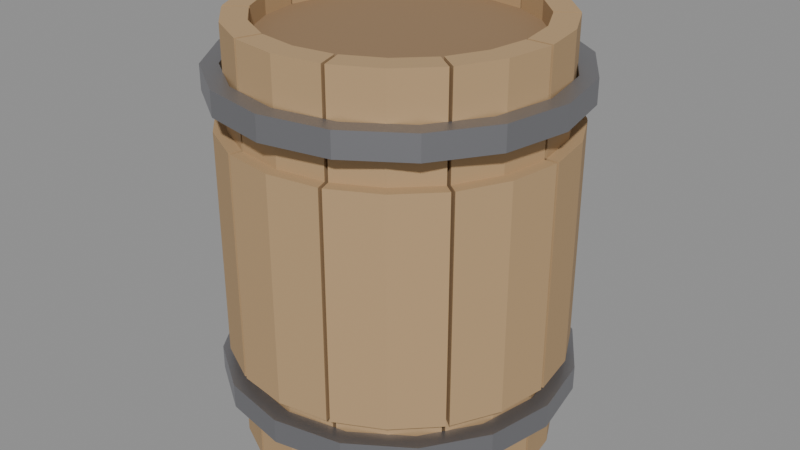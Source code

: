 # Source: arpg_prop_barrel.blend  (saved by Blender 5.2.44; exported with 4.5.12 LTS)
import bpy
from mathutils import Matrix  # noqa: F401  (used for matrix-valued properties, if any)

bpy.ops.wm.read_factory_settings(use_empty=True)
scene = bpy.context.scene
scene.name = 'Scene'

# ---- materials (node trees are filled in below, after node groups)
mat_wood = bpy.data.materials.new('wood')
mat_wood.diffuse_color = (0.47, 0.31, 0.16, 1.0)
mat_iron = bpy.data.materials.new('iron')
mat_iron.diffuse_color = (0.36, 0.36, 0.38, 1.0)
mat_dark_wood = bpy.data.materials.new('dark_wood')
mat_dark_wood.diffuse_color = (0.3, 0.19, 0.1, 1.0)

# ---- material node trees
mat_wood.use_nodes = True; mat_wood.node_tree.nodes.clear()
_N = mat_wood.node_tree.nodes; _L = mat_wood.node_tree.links
n0 = _N.new('ShaderNodeBsdfPrincipled'); n0.name = 'Principled BSDF'; n0.location = (-200, 100)
n0.inputs[0].default_value = (0.47, 0.31, 0.16, 1.0)
n0.inputs[2].default_value = 0.85
n0.inputs[10].default_value = 0.005
n1 = _N.new('ShaderNodeOutputMaterial'); n1.name = 'Material Output'; n1.location = (200, 100)
_L.new(n0.outputs[0], n1.inputs[0])
n1.is_active_output = True
mat_iron.use_nodes = True; mat_iron.node_tree.nodes.clear()
_N = mat_iron.node_tree.nodes; _L = mat_iron.node_tree.links
n0 = _N.new('ShaderNodeBsdfPrincipled'); n0.name = 'Principled BSDF'; n0.location = (-200, 100)
n0.inputs[0].default_value = (0.36, 0.36, 0.38, 1.0)
n0.inputs[1].default_value = 0.9
n0.inputs[10].default_value = 0.005
n1 = _N.new('ShaderNodeOutputMaterial'); n1.name = 'Material Output'; n1.location = (200, 100)
_L.new(n0.outputs[0], n1.inputs[0])
n1.is_active_output = True
mat_dark_wood.use_nodes = True; mat_dark_wood.node_tree.nodes.clear()
_N = mat_dark_wood.node_tree.nodes; _L = mat_dark_wood.node_tree.links
n0 = _N.new('ShaderNodeBsdfPrincipled'); n0.name = 'Principled BSDF'; n0.location = (-200, 100)
n0.inputs[0].default_value = (0.3, 0.19, 0.1, 1.0)
n0.inputs[2].default_value = 0.85
n0.inputs[10].default_value = 0.005
n1 = _N.new('ShaderNodeOutputMaterial'); n1.name = 'Material Output'; n1.location = (200, 100)
_L.new(n0.outputs[0], n1.inputs[0])
n1.is_active_output = True

# ---- meshes
me_prop_barrel = bpy.data.meshes.new('prop_barrel')
me_prop_barrel.from_pydata([(0.27, 0.0027, 0.02), (0.32, 0.0032, 0.02), (0.32, 0.0032, 0.88), (0.27, 0.0027, 0.88), (0.2568, 0.08343, 0.02), (0.3043, 0.09889, 0.02), (0.3043, 0.09889, 0.88), (0.2568, 0.08343, 0.88), (0.22, 0.1565, 0.02), (0.2608, 0.1855, 0.02), (0.2608, 0.1855, 0.88), (0.22, 0.1565, 0.88), (0.3, 0.003, 0.22), (0.345, 0.00345, 0.22), (0.345, 0.00345, 0.68), (0.3, 0.003, 0.68), (0.2853, 0.09271, 0.22), (0.3281, 0.1066, 0.22), (0.3281, 0.1066, 0.68), (0.2853, 0.09271, 0.68), (0.2445, 0.1739, 0.22), (0.2811, 0.2, 0.22), (0.2811, 0.2, 0.68), (0.2445, 0.1739, 0.68), (0.2168, 0.1609, 0.02), (0.257, 0.1907, 0.02), (0.257, 0.1907, 0.88), (0.2168, 0.1609, 0.88), (0.1587, 0.2184, 0.02), (0.1881, 0.2589, 0.02), (0.1881, 0.2589, 0.88), (0.1587, 0.2184, 0.88), (0.086, 0.2559, 0.02), (0.1019, 0.3033, 0.02), (0.1019, 0.3033, 0.88), (0.086, 0.2559, 0.88), (0.2409, 0.1788, 0.22), (0.2771, 0.2056, 0.22), (0.2771, 0.2056, 0.68), (0.2409, 0.1788, 0.68), (0.1763, 0.2427, 0.22), (0.2028, 0.2791, 0.22), (0.2028, 0.2791, 0.68), (0.1763, 0.2427, 0.68), (0.09555, 0.2844, 0.22), (0.1099, 0.327, 0.22), (0.1099, 0.327, 0.68), (0.09555, 0.2844, 0.68), (0.08086, 0.2576, 0.02), (0.09584, 0.3053, 0.02), (0.09584, 0.3053, 0.88), (0.08086, 0.2576, 0.88), (1.653e-17, 0.27, 0.02), (1.959e-17, 0.32, 0.02), (1.959e-17, 0.32, 0.88), (1.653e-17, 0.27, 0.88), (-0.08086, 0.2576, 0.02), (-0.09584, 0.3053, 0.02), (-0.09584, 0.3053, 0.88), (-0.08086, 0.2576, 0.88), (0.08985, 0.2862, 0.22), (0.1033, 0.3292, 0.22), (0.1033, 0.3292, 0.68), (0.08985, 0.2862, 0.68), (1.837e-17, 0.3, 0.22), (2.113e-17, 0.345, 0.22), (2.113e-17, 0.345, 0.68), (1.837e-17, 0.3, 0.68), (-0.08985, 0.2862, 0.22), (-0.1033, 0.3292, 0.22), (-0.1033, 0.3292, 0.68), (-0.08985, 0.2862, 0.68), (-0.086, 0.2559, 0.02), (-0.1019, 0.3033, 0.02), (-0.1019, 0.3033, 0.88), (-0.086, 0.2559, 0.88), (-0.1587, 0.2184, 0.02), (-0.1881, 0.2589, 0.02), (-0.1881, 0.2589, 0.88), (-0.1587, 0.2184, 0.88), (-0.2168, 0.1609, 0.02), (-0.257, 0.1907, 0.02), (-0.257, 0.1907, 0.88), (-0.2168, 0.1609, 0.88), (-0.09555, 0.2844, 0.22), (-0.1099, 0.327, 0.22), (-0.1099, 0.327, 0.68), (-0.09555, 0.2844, 0.68), (-0.1763, 0.2427, 0.22), (-0.2028, 0.2791, 0.22), (-0.2028, 0.2791, 0.68), (-0.1763, 0.2427, 0.68), (-0.2409, 0.1788, 0.22), (-0.2771, 0.2056, 0.22), (-0.2771, 0.2056, 0.68), (-0.2409, 0.1788, 0.68), (-0.22, 0.1565, 0.02), (-0.2608, 0.1855, 0.02), (-0.2608, 0.1855, 0.88), (-0.22, 0.1565, 0.88), (-0.2568, 0.08343, 0.02), (-0.3043, 0.09889, 0.02), (-0.3043, 0.09889, 0.88), (-0.2568, 0.08343, 0.88), (-0.27, 0.0027, 0.02), (-0.32, 0.0032, 0.02), (-0.32, 0.0032, 0.88), (-0.27, 0.0027, 0.88), (-0.2445, 0.1739, 0.22), (-0.2811, 0.2, 0.22), (-0.2811, 0.2, 0.68), (-0.2445, 0.1739, 0.68), (-0.2853, 0.09271, 0.22), (-0.3281, 0.1066, 0.22), (-0.3281, 0.1066, 0.68), (-0.2853, 0.09271, 0.68), (-0.3, 0.003, 0.22), (-0.345, 0.00345, 0.22), (-0.345, 0.00345, 0.68), (-0.3, 0.003, 0.68), (-0.27, -0.0027, 0.02), (-0.32, -0.0032, 0.02), (-0.32, -0.0032, 0.88), (-0.27, -0.0027, 0.88), (-0.2568, -0.08343, 0.02), (-0.3043, -0.09889, 0.02), (-0.3043, -0.09889, 0.88), (-0.2568, -0.08343, 0.88), (-0.22, -0.1565, 0.02), (-0.2608, -0.1855, 0.02), (-0.2608, -0.1855, 0.88), (-0.22, -0.1565, 0.88), (-0.3, -0.003, 0.22), (-0.345, -0.00345, 0.22), (-0.345, -0.00345, 0.68), (-0.3, -0.003, 0.68), (-0.2853, -0.09271, 0.22), (-0.3281, -0.1066, 0.22), (-0.3281, -0.1066, 0.68), (-0.2853, -0.09271, 0.68), (-0.2445, -0.1739, 0.22), (-0.2811, -0.2, 0.22), (-0.2811, -0.2, 0.68), (-0.2445, -0.1739, 0.68), (-0.2168, -0.1609, 0.02), (-0.257, -0.1907, 0.02), (-0.257, -0.1907, 0.88), (-0.2168, -0.1609, 0.88), (-0.1587, -0.2184, 0.02), (-0.1881, -0.2589, 0.02), (-0.1881, -0.2589, 0.88), (-0.1587, -0.2184, 0.88), (-0.086, -0.2559, 0.02), (-0.1019, -0.3033, 0.02), (-0.1019, -0.3033, 0.88), (-0.086, -0.2559, 0.88), (-0.2409, -0.1788, 0.22), (-0.2771, -0.2056, 0.22), (-0.2771, -0.2056, 0.68), (-0.2409, -0.1788, 0.68), (-0.1763, -0.2427, 0.22), (-0.2028, -0.2791, 0.22), (-0.2028, -0.2791, 0.68), (-0.1763, -0.2427, 0.68), (-0.09555, -0.2844, 0.22), (-0.1099, -0.327, 0.22), (-0.1099, -0.327, 0.68), (-0.09555, -0.2844, 0.68), (-0.08086, -0.2576, 0.02), (-0.09584, -0.3053, 0.02), (-0.09584, -0.3053, 0.88), (-0.08086, -0.2576, 0.88), (-4.96e-17, -0.27, 0.02), (-5.878e-17, -0.32, 0.02), (-5.878e-17, -0.32, 0.88), (-4.96e-17, -0.27, 0.88), (0.08086, -0.2576, 0.02), (0.09584, -0.3053, 0.02), (0.09584, -0.3053, 0.88), (0.08086, -0.2576, 0.88), (-0.08985, -0.2862, 0.22), (-0.1033, -0.3292, 0.22), (-0.1033, -0.3292, 0.68), (-0.08985, -0.2862, 0.68), (-5.511e-17, -0.3, 0.22), (-6.338e-17, -0.345, 0.22), (-6.338e-17, -0.345, 0.68), (-5.511e-17, -0.3, 0.68), (0.08985, -0.2862, 0.22), (0.1033, -0.3292, 0.22), (0.1033, -0.3292, 0.68), (0.08985, -0.2862, 0.68), (0.086, -0.2559, 0.02), (0.1019, -0.3033, 0.02), (0.1019, -0.3033, 0.88), (0.086, -0.2559, 0.88), (0.1587, -0.2184, 0.02), (0.1881, -0.2589, 0.02), (0.1881, -0.2589, 0.88), (0.1587, -0.2184, 0.88), (0.2168, -0.1609, 0.02), (0.257, -0.1907, 0.02), (0.257, -0.1907, 0.88), (0.2168, -0.1609, 0.88), (0.09555, -0.2844, 0.22), (0.1099, -0.327, 0.22), (0.1099, -0.327, 0.68), (0.09555, -0.2844, 0.68), (0.1763, -0.2427, 0.22), (0.2028, -0.2791, 0.22), (0.2028, -0.2791, 0.68), (0.1763, -0.2427, 0.68), (0.2409, -0.1788, 0.22), (0.2771, -0.2056, 0.22), (0.2771, -0.2056, 0.68), (0.2409, -0.1788, 0.68), (0.22, -0.1565, 0.02), (0.2608, -0.1855, 0.02), (0.2608, -0.1855, 0.88), (0.22, -0.1565, 0.88), (0.2568, -0.08343, 0.02), (0.3043, -0.09889, 0.02), (0.3043, -0.09889, 0.88), (0.2568, -0.08343, 0.88), (0.27, -0.0027, 0.02), (0.32, -0.0032, 0.02), (0.32, -0.0032, 0.88), (0.27, -0.0027, 0.88), (0.2445, -0.1739, 0.22), (0.2811, -0.2, 0.22), (0.2811, -0.2, 0.68), (0.2445, -0.1739, 0.68), (0.2853, -0.09271, 0.22), (0.3281, -0.1066, 0.22), (0.3281, -0.1066, 0.68), (0.2853, -0.09271, 0.68), (0.3, -0.003, 0.22), (0.345, -0.00345, 0.22), (0.345, -0.00345, 0.68), (0.3, -0.003, 0.68), (0.325, 0.0, 0.14), (0.36, 0.0, 0.14), (0.36, 0.0, 0.19), (0.325, 0.0, 0.19), (0.3003, 0.1244, 0.14), (0.3326, 0.1378, 0.14), (0.3326, 0.1378, 0.19), (0.3003, 0.1244, 0.19), (0.2298, 0.2298, 0.14), (0.2546, 0.2546, 0.14), (0.2546, 0.2546, 0.19), (0.2298, 0.2298, 0.19), (0.1244, 0.3003, 0.14), (0.1378, 0.3326, 0.14), (0.1378, 0.3326, 0.19), (0.1244, 0.3003, 0.19), (1.99e-17, 0.325, 0.14), (2.204e-17, 0.36, 0.14), (2.204e-17, 0.36, 0.19), (1.99e-17, 0.325, 0.19), (-0.1244, 0.3003, 0.14), (-0.1378, 0.3326, 0.14), (-0.1378, 0.3326, 0.19), (-0.1244, 0.3003, 0.19), (-0.2298, 0.2298, 0.14), (-0.2546, 0.2546, 0.14), (-0.2546, 0.2546, 0.19), (-0.2298, 0.2298, 0.19), (-0.3003, 0.1244, 0.14), (-0.3326, 0.1378, 0.14), (-0.3326, 0.1378, 0.19), (-0.3003, 0.1244, 0.19), (-0.325, 3.98e-17, 0.14), (-0.36, 4.409e-17, 0.14), (-0.36, 4.409e-17, 0.19), (-0.325, 3.98e-17, 0.19), (-0.3003, -0.1244, 0.14), (-0.3326, -0.1378, 0.14), (-0.3326, -0.1378, 0.19), (-0.3003, -0.1244, 0.19), (-0.2298, -0.2298, 0.14), (-0.2546, -0.2546, 0.14), (-0.2546, -0.2546, 0.19), (-0.2298, -0.2298, 0.19), (-0.1244, -0.3003, 0.14), (-0.1378, -0.3326, 0.14), (-0.1378, -0.3326, 0.19), (-0.1244, -0.3003, 0.19), (-5.97e-17, -0.325, 0.14), (-6.613e-17, -0.36, 0.14), (-6.613e-17, -0.36, 0.19), (-5.97e-17, -0.325, 0.19), (0.1244, -0.3003, 0.14), (0.1378, -0.3326, 0.14), (0.1378, -0.3326, 0.19), (0.1244, -0.3003, 0.19), (0.2298, -0.2298, 0.14), (0.2546, -0.2546, 0.14), (0.2546, -0.2546, 0.19), (0.2298, -0.2298, 0.19), (0.3003, -0.1244, 0.14), (0.3326, -0.1378, 0.14), (0.3326, -0.1378, 0.19), (0.3003, -0.1244, 0.19), (0.325, -7.96e-17, 0.14), (0.36, -8.817e-17, 0.14), (0.36, -8.817e-17, 0.19), (0.325, -7.96e-17, 0.19), (0.325, 0.0, 0.74), (0.36, 0.0, 0.74), (0.36, 0.0, 0.79), (0.325, 0.0, 0.79), (0.3003, 0.1244, 0.74), (0.3326, 0.1378, 0.74), (0.3326, 0.1378, 0.79), (0.3003, 0.1244, 0.79), (0.2298, 0.2298, 0.74), (0.2546, 0.2546, 0.74), (0.2546, 0.2546, 0.79), (0.2298, 0.2298, 0.79), (0.1244, 0.3003, 0.74), (0.1378, 0.3326, 0.74), (0.1378, 0.3326, 0.79), (0.1244, 0.3003, 0.79), (1.99e-17, 0.325, 0.74), (2.204e-17, 0.36, 0.74), (2.204e-17, 0.36, 0.79), (1.99e-17, 0.325, 0.79), (-0.1244, 0.3003, 0.74), (-0.1378, 0.3326, 0.74), (-0.1378, 0.3326, 0.79), (-0.1244, 0.3003, 0.79), (-0.2298, 0.2298, 0.74), (-0.2546, 0.2546, 0.74), (-0.2546, 0.2546, 0.79), (-0.2298, 0.2298, 0.79), (-0.3003, 0.1244, 0.74), (-0.3326, 0.1378, 0.74), (-0.3326, 0.1378, 0.79), (-0.3003, 0.1244, 0.79), (-0.325, 3.98e-17, 0.74), (-0.36, 4.409e-17, 0.74), (-0.36, 4.409e-17, 0.79), (-0.325, 3.98e-17, 0.79), (-0.3003, -0.1244, 0.74), (-0.3326, -0.1378, 0.74), (-0.3326, -0.1378, 0.79), (-0.3003, -0.1244, 0.79), (-0.2298, -0.2298, 0.74), (-0.2546, -0.2546, 0.74), (-0.2546, -0.2546, 0.79), (-0.2298, -0.2298, 0.79), (-0.1244, -0.3003, 0.74), (-0.1378, -0.3326, 0.74), (-0.1378, -0.3326, 0.79), (-0.1244, -0.3003, 0.79), (-5.97e-17, -0.325, 0.74), (-6.613e-17, -0.36, 0.74), (-6.613e-17, -0.36, 0.79), (-5.97e-17, -0.325, 0.79), (0.1244, -0.3003, 0.74), (0.1378, -0.3326, 0.74), (0.1378, -0.3326, 0.79), (0.1244, -0.3003, 0.79), (0.2298, -0.2298, 0.74), (0.2546, -0.2546, 0.74), (0.2546, -0.2546, 0.79), (0.2298, -0.2298, 0.79), (0.3003, -0.1244, 0.74), (0.3326, -0.1378, 0.74), (0.3326, -0.1378, 0.79), (0.3003, -0.1244, 0.79), (0.325, -7.96e-17, 0.74), (0.36, -8.817e-17, 0.74), (0.36, -8.817e-17, 0.79), (0.325, -7.96e-17, 0.79), (0.0, 0.29, 0.8), (0.0, 0.29, 0.84), (0.1258, 0.2613, 0.8), (0.1258, 0.2613, 0.84), (0.2267, 0.1808, 0.8), (0.2267, 0.1808, 0.84), (0.2827, 0.06453, 0.8), (0.2827, 0.06453, 0.84), (0.2827, -0.06453, 0.8), (0.2827, -0.06453, 0.84), (0.2267, -0.1808, 0.8), (0.2267, -0.1808, 0.84), (0.1258, -0.2613, 0.8), (0.1258, -0.2613, 0.84), (0.0, -0.29, 0.8), (0.0, -0.29, 0.84), (-0.1258, -0.2613, 0.8), (-0.1258, -0.2613, 0.84), (-0.2267, -0.1808, 0.8), (-0.2267, -0.1808, 0.84), (-0.2827, -0.06453, 0.8), (-0.2827, -0.06453, 0.84), (-0.2827, 0.06453, 0.8), (-0.2827, 0.06453, 0.84), (-0.2267, 0.1808, 0.8), (-0.2267, 0.1808, 0.84), (-0.1258, 0.2613, 0.8), (-0.1258, 0.2613, 0.84)], [], [(0, 4, 5, 1), (1, 5, 6, 2), (2, 6, 7, 3), (3, 7, 4, 0), (4, 8, 9, 5), (5, 9, 10, 6), (6, 10, 11, 7), (7, 11, 8, 4), (0, 1, 2, 3), (11, 10, 9, 8), (12, 16, 17, 13), (13, 17, 18, 14), (14, 18, 19, 15), (15, 19, 16, 12), (16, 20, 21, 17), (17, 21, 22, 18), (18, 22, 23, 19), (19, 23, 20, 16), (12, 13, 14, 15), (23, 22, 21, 20), (24, 28, 29, 25), (25, 29, 30, 26), (26, 30, 31, 27), (27, 31, 28, 24), (28, 32, 33, 29), (29, 33, 34, 30), (30, 34, 35, 31), (31, 35, 32, 28), (24, 25, 26, 27), (35, 34, 33, 32), (36, 40, 41, 37), (37, 41, 42, 38), (38, 42, 43, 39), (39, 43, 40, 36), (40, 44, 45, 41), (41, 45, 46, 42), (42, 46, 47, 43), (43, 47, 44, 40), (36, 37, 38, 39), (47, 46, 45, 44), (48, 52, 53, 49), (49, 53, 54, 50), (50, 54, 55, 51), (51, 55, 52, 48), (52, 56, 57, 53), (53, 57, 58, 54), (54, 58, 59, 55), (55, 59, 56, 52), (48, 49, 50, 51), (59, 58, 57, 56), (60, 64, 65, 61), (61, 65, 66, 62), (62, 66, 67, 63), (63, 67, 64, 60), (64, 68, 69, 65), (65, 69, 70, 66), (66, 70, 71, 67), (67, 71, 68, 64), (60, 61, 62, 63), (71, 70, 69, 68), (72, 76, 77, 73), (73, 77, 78, 74), (74, 78, 79, 75), (75, 79, 76, 72), (76, 80, 81, 77), (77, 81, 82, 78), (78, 82, 83, 79), (79, 83, 80, 76), (72, 73, 74, 75), (83, 82, 81, 80), (84, 88, 89, 85), (85, 89, 90, 86), (86, 90, 91, 87), (87, 91, 88, 84), (88, 92, 93, 89), (89, 93, 94, 90), (90, 94, 95, 91), (91, 95, 92, 88), (84, 85, 86, 87), (95, 94, 93, 92), (96, 100, 101, 97), (97, 101, 102, 98), (98, 102, 103, 99), (99, 103, 100, 96), (100, 104, 105, 101), (101, 105, 106, 102), (102, 106, 107, 103), (103, 107, 104, 100), (96, 97, 98, 99), (107, 106, 105, 104), (108, 112, 113, 109), (109, 113, 114, 110), (110, 114, 115, 111), (111, 115, 112, 108), (112, 116, 117, 113), (113, 117, 118, 114), (114, 118, 119, 115), (115, 119, 116, 112), (108, 109, 110, 111), (119, 118, 117, 116), (120, 124, 125, 121), (121, 125, 126, 122), (122, 126, 127, 123), (123, 127, 124, 120), (124, 128, 129, 125), (125, 129, 130, 126), (126, 130, 131, 127), (127, 131, 128, 124), (120, 121, 122, 123), (131, 130, 129, 128), (132, 136, 137, 133), (133, 137, 138, 134), (134, 138, 139, 135), (135, 139, 136, 132), (136, 140, 141, 137), (137, 141, 142, 138), (138, 142, 143, 139), (139, 143, 140, 136), (132, 133, 134, 135), (143, 142, 141, 140), (144, 148, 149, 145), (145, 149, 150, 146), (146, 150, 151, 147), (147, 151, 148, 144), (148, 152, 153, 149), (149, 153, 154, 150), (150, 154, 155, 151), (151, 155, 152, 148), (144, 145, 146, 147), (155, 154, 153, 152), (156, 160, 161, 157), (157, 161, 162, 158), (158, 162, 163, 159), (159, 163, 160, 156), (160, 164, 165, 161), (161, 165, 166, 162), (162, 166, 167, 163), (163, 167, 164, 160), (156, 157, 158, 159), (167, 166, 165, 164), (168, 172, 173, 169), (169, 173, 174, 170), (170, 174, 175, 171), (171, 175, 172, 168), (172, 176, 177, 173), (173, 177, 178, 174), (174, 178, 179, 175), (175, 179, 176, 172), (168, 169, 170, 171), (179, 178, 177, 176), (180, 184, 185, 181), (181, 185, 186, 182), (182, 186, 187, 183), (183, 187, 184, 180), (184, 188, 189, 185), (185, 189, 190, 186), (186, 190, 191, 187), (187, 191, 188, 184), (180, 181, 182, 183), (191, 190, 189, 188), (192, 196, 197, 193), (193, 197, 198, 194), (194, 198, 199, 195), (195, 199, 196, 192), (196, 200, 201, 197), (197, 201, 202, 198), (198, 202, 203, 199), (199, 203, 200, 196), (192, 193, 194, 195), (203, 202, 201, 200), (204, 208, 209, 205), (205, 209, 210, 206), (206, 210, 211, 207), (207, 211, 208, 204), (208, 212, 213, 209), (209, 213, 214, 210), (210, 214, 215, 211), (211, 215, 212, 208), (204, 205, 206, 207), (215, 214, 213, 212), (216, 220, 221, 217), (217, 221, 222, 218), (218, 222, 223, 219), (219, 223, 220, 216), (220, 224, 225, 221), (221, 225, 226, 222), (222, 226, 227, 223), (223, 227, 224, 220), (216, 217, 218, 219), (227, 226, 225, 224), (228, 232, 233, 229), (229, 233, 234, 230), (230, 234, 235, 231), (231, 235, 232, 228), (232, 236, 237, 233), (233, 237, 238, 234), (234, 238, 239, 235), (235, 239, 236, 232), (228, 229, 230, 231), (239, 238, 237, 236), (240, 244, 245, 241), (241, 245, 246, 242), (242, 246, 247, 243), (243, 247, 244, 240), (244, 248, 249, 245), (245, 249, 250, 246), (246, 250, 251, 247), (247, 251, 248, 244), (248, 252, 253, 249), (249, 253, 254, 250), (250, 254, 255, 251), (251, 255, 252, 248), (252, 256, 257, 253), (253, 257, 258, 254), (254, 258, 259, 255), (255, 259, 256, 252), (256, 260, 261, 257), (257, 261, 262, 258), (258, 262, 263, 259), (259, 263, 260, 256), (260, 264, 265, 261), (261, 265, 266, 262), (262, 266, 267, 263), (263, 267, 264, 260), (264, 268, 269, 265), (265, 269, 270, 266), (266, 270, 271, 267), (267, 271, 268, 264), (268, 272, 273, 269), (269, 273, 274, 270), (270, 274, 275, 271), (271, 275, 272, 268), (272, 276, 277, 273), (273, 277, 278, 274), (274, 278, 279, 275), (275, 279, 276, 272), (276, 280, 281, 277), (277, 281, 282, 278), (278, 282, 283, 279), (279, 283, 280, 276), (280, 284, 285, 281), (281, 285, 286, 282), (282, 286, 287, 283), (283, 287, 284, 280), (284, 288, 289, 285), (285, 289, 290, 286), (286, 290, 291, 287), (287, 291, 288, 284), (288, 292, 293, 289), (289, 293, 294, 290), (290, 294, 295, 291), (291, 295, 292, 288), (292, 296, 297, 293), (293, 297, 298, 294), (294, 298, 299, 295), (295, 299, 296, 292), (296, 300, 301, 297), (297, 301, 302, 298), (298, 302, 303, 299), (299, 303, 300, 296), (300, 304, 305, 301), (301, 305, 306, 302), (302, 306, 307, 303), (303, 307, 304, 300), (308, 312, 313, 309), (309, 313, 314, 310), (310, 314, 315, 311), (311, 315, 312, 308), (312, 316, 317, 313), (313, 317, 318, 314), (314, 318, 319, 315), (315, 319, 316, 312), (316, 320, 321, 317), (317, 321, 322, 318), (318, 322, 323, 319), (319, 323, 320, 316), (320, 324, 325, 321), (321, 325, 326, 322), (322, 326, 327, 323), (323, 327, 324, 320), (324, 328, 329, 325), (325, 329, 330, 326), (326, 330, 331, 327), (327, 331, 328, 324), (328, 332, 333, 329), (329, 333, 334, 330), (330, 334, 335, 331), (331, 335, 332, 328), (332, 336, 337, 333), (333, 337, 338, 334), (334, 338, 339, 335), (335, 339, 336, 332), (336, 340, 341, 337), (337, 341, 342, 338), (338, 342, 343, 339), (339, 343, 340, 336), (340, 344, 345, 341), (341, 345, 346, 342), (342, 346, 347, 343), (343, 347, 344, 340), (344, 348, 349, 345), (345, 349, 350, 346), (346, 350, 351, 347), (347, 351, 348, 344), (348, 352, 353, 349), (349, 353, 354, 350), (350, 354, 355, 351), (351, 355, 352, 348), (352, 356, 357, 353), (353, 357, 358, 354), (354, 358, 359, 355), (355, 359, 356, 352), (356, 360, 361, 357), (357, 361, 362, 358), (358, 362, 363, 359), (359, 363, 360, 356), (360, 364, 365, 361), (361, 365, 366, 362), (362, 366, 367, 363), (363, 367, 364, 360), (364, 368, 369, 365), (365, 369, 370, 366), (366, 370, 371, 367), (367, 371, 368, 364), (368, 372, 373, 369), (369, 373, 374, 370), (370, 374, 375, 371), (371, 375, 372, 368), (376, 377, 379, 378), (378, 379, 381, 380), (380, 381, 383, 382), (382, 383, 385, 384), (384, 385, 387, 386), (386, 387, 389, 388), (388, 389, 391, 390), (390, 391, 393, 392), (392, 393, 395, 394), (394, 395, 397, 396), (396, 397, 399, 398), (398, 399, 401, 400), (379, 377, 403, 401, 399, 397, 395, 393, 391, 389, 387, 385, 383, 381), (400, 401, 403, 402), (402, 403, 377, 376), (376, 378, 380, 382, 384, 386, 388, 390, 392, 394, 396, 398, 400, 402)])
me_prop_barrel.polygons.foreach_set('material_index', [0, 0, 0, 0, 0, 0, 0, 0, 0, 0, 0, 0, 0, 0, 0, 0, 0, 0, 0, 0, 0, 0, 0, 0, 0, 0, 0, 0, 0, 0, 0, 0, 0, 0, 0, 0, 0, 0, 0, 0, 0, 0, 0, 0, 0, 0, 0, 0, 0, 0, 0, 0, 0, 0, 0, 0, 0, 0, 0, 0, 0, 0, 0, 0, 0, 0, 0, 0, 0, 0, 0, 0, 0, 0, 0, 0, 0, 0, 0, 0, 0, 0, 0, 0, 0, 0, 0, 0, 0, 0, 0, 0, 0, 0, 0, 0, 0, 0, 0, 0, 0, 0, 0, 0, 0, 0, 0, 0, 0, 0, 0, 0, 0, 0, 0, 0, 0, 0, 0, 0, 0, 0, 0, 0, 0, 0, 0, 0, 0, 0, 0, 0, 0, 0, 0, 0, 0, 0, 0, 0, 0, 0, 0, 0, 0, 0, 0, 0, 0, 0, 0, 0, 0, 0, 0, 0, 0, 0, 0, 0, 0, 0, 0, 0, 0, 0, 0, 0, 0, 0, 0, 0, 0, 0, 0, 0, 0, 0, 0, 0, 0, 0, 0, 0, 0, 0, 0, 0, 0, 0, 0, 0, 0, 0, 0, 0, 0, 0, 0, 0, 1, 1, 1, 1, 1, 1, 1, 1, 1, 1, 1, 1, 1, 1, 1, 1, 1, 1, 1, 1, 1, 1, 1, 1, 1, 1, 1, 1, 1, 1, 1, 1, 1, 1, 1, 1, 1, 1, 1, 1, 1, 1, 1, 1, 1, 1, 1, 1, 1, 1, 1, 1, 1, 1, 1, 1, 1, 1, 1, 1, 1, 1, 1, 1, 1, 1, 1, 1, 1, 1, 1, 1, 1, 1, 1, 1, 1, 1, 1, 1, 1, 1, 1, 1, 1, 1, 1, 1, 1, 1, 1, 1, 1, 1, 1, 1, 1, 1, 1, 1, 1, 1, 1, 1, 1, 1, 1, 1, 1, 1, 1, 1, 1, 1, 1, 1, 1, 1, 1, 1, 1, 1, 1, 1, 1, 1, 1, 1, 2, 2, 2, 2, 2, 2, 2, 2, 2, 2, 2, 2, 2, 2, 2, 2])
me_prop_barrel.materials.append(mat_wood)
me_prop_barrel.materials.append(mat_iron)
me_prop_barrel.materials.append(mat_dark_wood)
me_prop_barrel.update()
arm_prop_barrel_rig = bpy.data.armatures.new('prop_barrel_rig')  # bones are not reproduced

# ---- objects
ob_prop_barrel_rig = bpy.data.objects.new('prop_barrel_rig', arm_prop_barrel_rig)
ob_prop_barrel = bpy.data.objects.new('prop_barrel', me_prop_barrel)

# ---- transforms, parenting, visibility, modifiers, constraints
ob_prop_barrel_rig.location = (0.0, 0.0, 0.0)
ob_prop_barrel.parent = ob_prop_barrel_rig
ob_prop_barrel.location = (0.0, 0.0, 0.0)
_vg = ob_prop_barrel.vertex_groups.new(name='stave0')
_vg.add([0, 1, 2, 3, 4, 5, 6, 7, 8, 9, 10, 11], 1.0, 'REPLACE')
_vg = ob_prop_barrel.vertex_groups.new(name='belly0')
_vg.add([12, 13, 14, 15, 16, 17, 18, 19, 20, 21, 22, 23], 1.0, 'REPLACE')
_vg = ob_prop_barrel.vertex_groups.new(name='stave1')
_vg.add([24, 25, 26, 27, 28, 29, 30, 31, 32, 33, 34, 35], 1.0, 'REPLACE')
_vg = ob_prop_barrel.vertex_groups.new(name='belly1')
_vg.add([36, 37, 38, 39, 40, 41, 42, 43, 44, 45, 46, 47], 1.0, 'REPLACE')
_vg = ob_prop_barrel.vertex_groups.new(name='stave2')
_vg.add([48, 49, 50, 51, 52, 53, 54, 55, 56, 57, 58, 59], 1.0, 'REPLACE')
_vg = ob_prop_barrel.vertex_groups.new(name='belly2')
_vg.add([60, 61, 62, 63, 64, 65, 66, 67, 68, 69, 70, 71], 1.0, 'REPLACE')
_vg = ob_prop_barrel.vertex_groups.new(name='stave3')
_vg.add([72, 73, 74, 75, 76, 77, 78, 79, 80, 81, 82, 83], 1.0, 'REPLACE')
_vg = ob_prop_barrel.vertex_groups.new(name='belly3')
_vg.add([84, 85, 86, 87, 88, 89, 90, 91, 92, 93, 94, 95], 1.0, 'REPLACE')
_vg = ob_prop_barrel.vertex_groups.new(name='stave4')
_vg.add([96, 97, 98, 99, 100, 101, 102, 103, 104, 105, 106, 107], 1.0, 'REPLACE')
_vg = ob_prop_barrel.vertex_groups.new(name='belly4')
_vg.add([108, 109, 110, 111, 112, 113, 114, 115, 116, 117, 118, 119], 1.0, 'REPLACE')
_vg = ob_prop_barrel.vertex_groups.new(name='stave5')
_vg.add([120, 121, 122, 123, 124, 125, 126, 127, 128, 129, 130, 131], 1.0, 'REPLACE')
_vg = ob_prop_barrel.vertex_groups.new(name='belly5')
_vg.add([132, 133, 134, 135, 136, 137, 138, 139, 140, 141, 142, 143], 1.0, 'REPLACE')
_vg = ob_prop_barrel.vertex_groups.new(name='stave6')
_vg.add([144, 145, 146, 147, 148, 149, 150, 151, 152, 153, 154, 155], 1.0, 'REPLACE')
_vg = ob_prop_barrel.vertex_groups.new(name='belly6')
_vg.add([156, 157, 158, 159, 160, 161, 162, 163, 164, 165, 166, 167], 1.0, 'REPLACE')
_vg = ob_prop_barrel.vertex_groups.new(name='stave7')
_vg.add([168, 169, 170, 171, 172, 173, 174, 175, 176, 177, 178, 179], 1.0, 'REPLACE')
_vg = ob_prop_barrel.vertex_groups.new(name='belly7')
_vg.add([180, 181, 182, 183, 184, 185, 186, 187, 188, 189, 190, 191], 1.0, 'REPLACE')
_vg = ob_prop_barrel.vertex_groups.new(name='stave8')
_vg.add([192, 193, 194, 195, 196, 197, 198, 199, 200, 201, 202, 203], 1.0, 'REPLACE')
_vg = ob_prop_barrel.vertex_groups.new(name='belly8')
_vg.add([204, 205, 206, 207, 208, 209, 210, 211, 212, 213, 214, 215], 1.0, 'REPLACE')
_vg = ob_prop_barrel.vertex_groups.new(name='stave9')
_vg.add([216, 217, 218, 219, 220, 221, 222, 223, 224, 225, 226, 227], 1.0, 'REPLACE')
_vg = ob_prop_barrel.vertex_groups.new(name='belly9')
_vg.add([228, 229, 230, 231, 232, 233, 234, 235, 236, 237, 238, 239], 1.0, 'REPLACE')
_vg = ob_prop_barrel.vertex_groups.new(name='hoop0')
_vg.add([240, 241, 242, 243, 244, 245, 246, 247, 248, 249, 250, 251, 252, 253, 254, 255, 256, 257, 258, 259, 260, 261, 262, 263, 264, 265, 266, 267, 268, 269, 270, 271, 272, 273, 274, 275, 276, 277, 278, 279, 280, 281, 282, 283, 284, 285, 286, 287, 288, 289, 290, 291, 292, 293, 294, 295, 296, 297, 298, 299, 300, 301, 302, 303, 304, 305, 306, 307], 1.0, 'REPLACE')
_vg = ob_prop_barrel.vertex_groups.new(name='hoop1')
_vg.add([308, 309, 310, 311, 312, 313, 314, 315, 316, 317, 318, 319, 320, 321, 322, 323, 324, 325, 326, 327, 328, 329, 330, 331, 332, 333, 334, 335, 336, 337, 338, 339, 340, 341, 342, 343, 344, 345, 346, 347, 348, 349, 350, 351, 352, 353, 354, 355, 356, 357, 358, 359, 360, 361, 362, 363, 364, 365, 366, 367, 368, 369, 370, 371, 372, 373, 374, 375], 1.0, 'REPLACE')
_vg = ob_prop_barrel.vertex_groups.new(name='lid')
_vg.add([376, 377, 378, 379, 380, 381, 382, 383, 384, 385, 386, 387, 388, 389, 390, 391, 392, 393, 394, 395, 396, 397, 398, 399, 400, 401, 402, 403], 1.0, 'REPLACE')
_m = ob_prop_barrel.modifiers.new('rig', 'ARMATURE')
_m.object = ob_prop_barrel_rig

# ---- collection membership
scene.collection.objects.link(ob_prop_barrel_rig)
scene.collection.objects.link(ob_prop_barrel)

# ---- scene / render settings (as saved in the file)
scene.frame_start = 1; scene.frame_end = 250; scene.frame_set(1)
scene.render.engine = 'BLENDER_EEVEE_NEXT'
scene.render.bake_bias = 0.0
scene.render.bake_samples = 0
scene.render.compositor_device = 'GPU'
scene.eevee.use_volume_custom_range = False
scene.eevee.fast_gi_thickness_near = 0.1
scene.eevee.fast_gi_thickness_far = 0.0
scene.eevee.ray_tracing_options.screen_trace_thickness = 0.1
bpy.context.view_layer.update()

# ---- added for rendering (the .blend has no active camera and no usable light): camera, sun + grey world if the file has none
cam_auto = bpy.data.cameras.new('AutoCamera')
cam_auto.lens = 50.0
cam_auto.sensor_width = 36.0
cam_auto.clip_end = 1000.0
ob_auto_camera = bpy.data.objects.new('AutoCamera', cam_auto)
scene.collection.objects.link(ob_auto_camera)
ob_auto_camera.location = (1.23315, -1.47979, 1.43652)
ob_auto_camera.rotation_euler = (1.09748, -7.21219e-08, 0.694738)
scene.camera = ob_auto_camera
light_auto_sun = bpy.data.lights.new('AutoSun', 'SUN')
light_auto_sun.energy = 3.0
light_auto_sun.angle = 0.0523599
ob_auto_sun = bpy.data.objects.new('AutoSun', light_auto_sun)
scene.collection.objects.link(ob_auto_sun)
ob_auto_sun.rotation_euler = (0.872665, 0.174533, 0.523599)
if scene.world is None:
    world_auto = bpy.data.worlds.new('AutoWorld')
    world_auto.color = (0.3, 0.3, 0.3)
    scene.world = world_auto
bpy.context.view_layer.update()

